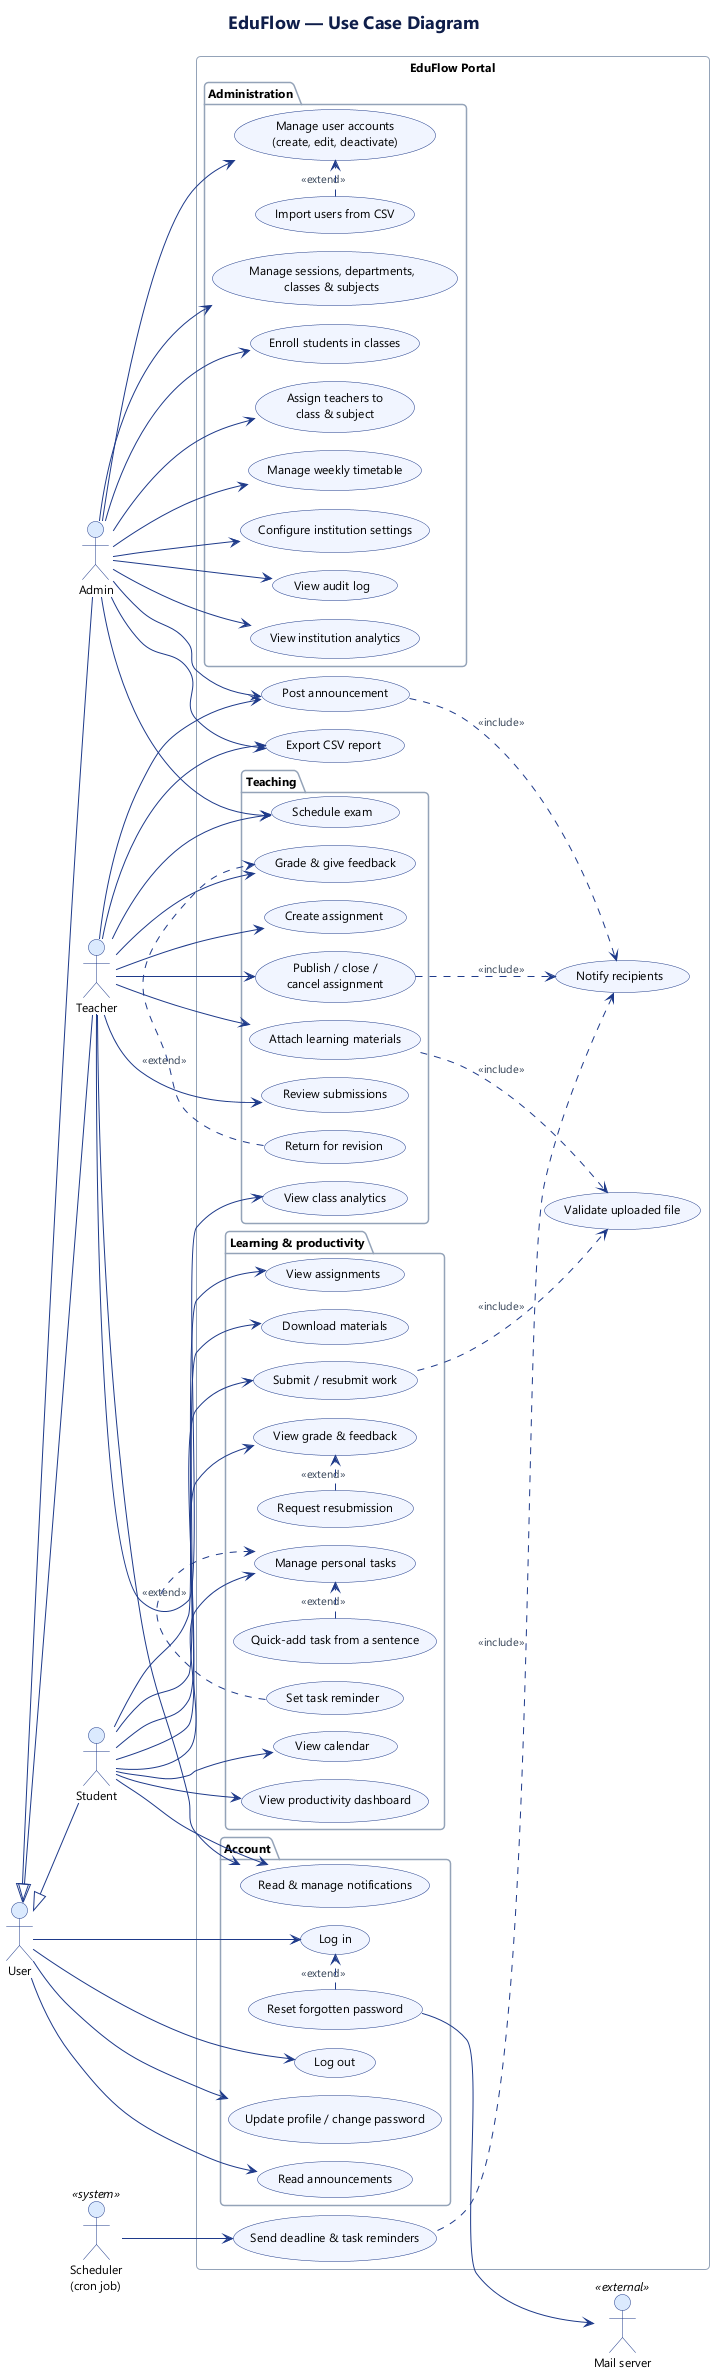

The diagram above was rendered by PlantUML. Its source (embedded in the PNG):
@startuml 1-use-case
!include _style.iuml
title EduFlow — Use Case Diagram
left to right direction

actor "Admin" as Admin
actor "Teacher" as Teacher
actor "Student" as Student
actor "User" as User
actor "Scheduler\n(cron job)" as Cron <<system>>
actor "Mail server" as Mail <<external>>

User <|-- Admin
User <|-- Teacher
User <|-- Student

rectangle "EduFlow Portal" {
  package "Account" {
    usecase "Log in" as UC_Login
    usecase "Log out" as UC_Logout
    usecase "Reset forgotten password" as UC_Reset
    usecase "Update profile / change password" as UC_Profile
    usecase "Read & manage notifications" as UC_Notif
    usecase "Read announcements" as UC_ReadAnn
  }

  package "Administration" {
    usecase "Manage user accounts\n(create, edit, deactivate)" as UC_Users
    usecase "Import users from CSV" as UC_Import
    usecase "Manage sessions, departments,\nclasses & subjects" as UC_Structure
    usecase "Enroll students in classes" as UC_Enroll
    usecase "Assign teachers to\nclass & subject" as UC_AssignT
    usecase "Manage weekly timetable" as UC_Timetable
    usecase "Configure institution settings" as UC_Settings
    usecase "View audit log" as UC_Audit
    usecase "View institution analytics" as UC_AdminAnalytics
  }

  package "Teaching" {
    usecase "Create assignment" as UC_Create
    usecase "Publish / close /\ncancel assignment" as UC_Publish
    usecase "Attach learning materials" as UC_Attach
    usecase "Review submissions" as UC_Review
    usecase "Grade & give feedback" as UC_Grade
    usecase "Return for revision" as UC_Return
    usecase "Schedule exam" as UC_Exam
    usecase "View class analytics" as UC_TAnalytics
  }

  package "Learning & productivity" {
    usecase "View assignments" as UC_ViewA
    usecase "Download materials" as UC_Download
    usecase "Submit / resubmit work" as UC_Submit
    usecase "Request resubmission" as UC_ReqResub
    usecase "View grade & feedback" as UC_ViewGrade
    usecase "Manage personal tasks" as UC_Tasks
    usecase "Quick-add task from a sentence" as UC_SmartAdd
    usecase "Set task reminder" as UC_Remind
    usecase "View calendar" as UC_Calendar
    usecase "View productivity dashboard" as UC_Progress
  }

  usecase "Post announcement" as UC_PostAnn
  usecase "Export CSV report" as UC_Export
  usecase "Validate uploaded file" as UC_Validate
  usecase "Notify recipients" as UC_Notify
  usecase "Send deadline & task reminders" as UC_Reminders
}

User --> UC_Login
User --> UC_Logout
User --> UC_Profile
User --> UC_ReadAnn
UC_Reset .> UC_Login : <<extend>>
UC_Reset --> Mail

Admin --> UC_Users
Admin --> UC_Structure
Admin --> UC_Enroll
Admin --> UC_AssignT
Admin --> UC_Timetable
Admin --> UC_Settings
Admin --> UC_Audit
Admin --> UC_AdminAnalytics
Admin --> UC_PostAnn
Admin --> UC_Export
Admin --> UC_Exam
UC_Import .> UC_Users : <<extend>>

Teacher --> UC_Create
Teacher --> UC_Publish
Teacher --> UC_Attach
Teacher --> UC_Review
Teacher --> UC_Grade
Teacher --> UC_Exam
Teacher --> UC_TAnalytics
Teacher --> UC_PostAnn
Teacher --> UC_Export
Teacher --> UC_Notif
UC_Return .> UC_Grade : <<extend>>
UC_Publish ..> UC_Notify : <<include>>
UC_Attach ..> UC_Validate : <<include>>

Student --> UC_ViewA
Student --> UC_Download
Student --> UC_Submit
Student --> UC_ViewGrade
Student --> UC_Tasks
Student --> UC_Calendar
Student --> UC_Progress
Student --> UC_Notif
UC_Submit ..> UC_Validate : <<include>>
UC_ReqResub .> UC_ViewGrade : <<extend>>
UC_SmartAdd .> UC_Tasks : <<extend>>
UC_Remind .> UC_Tasks : <<extend>>
UC_PostAnn ..> UC_Notify : <<include>>

Cron --> UC_Reminders
UC_Reminders ..> UC_Notify : <<include>>
@enduml